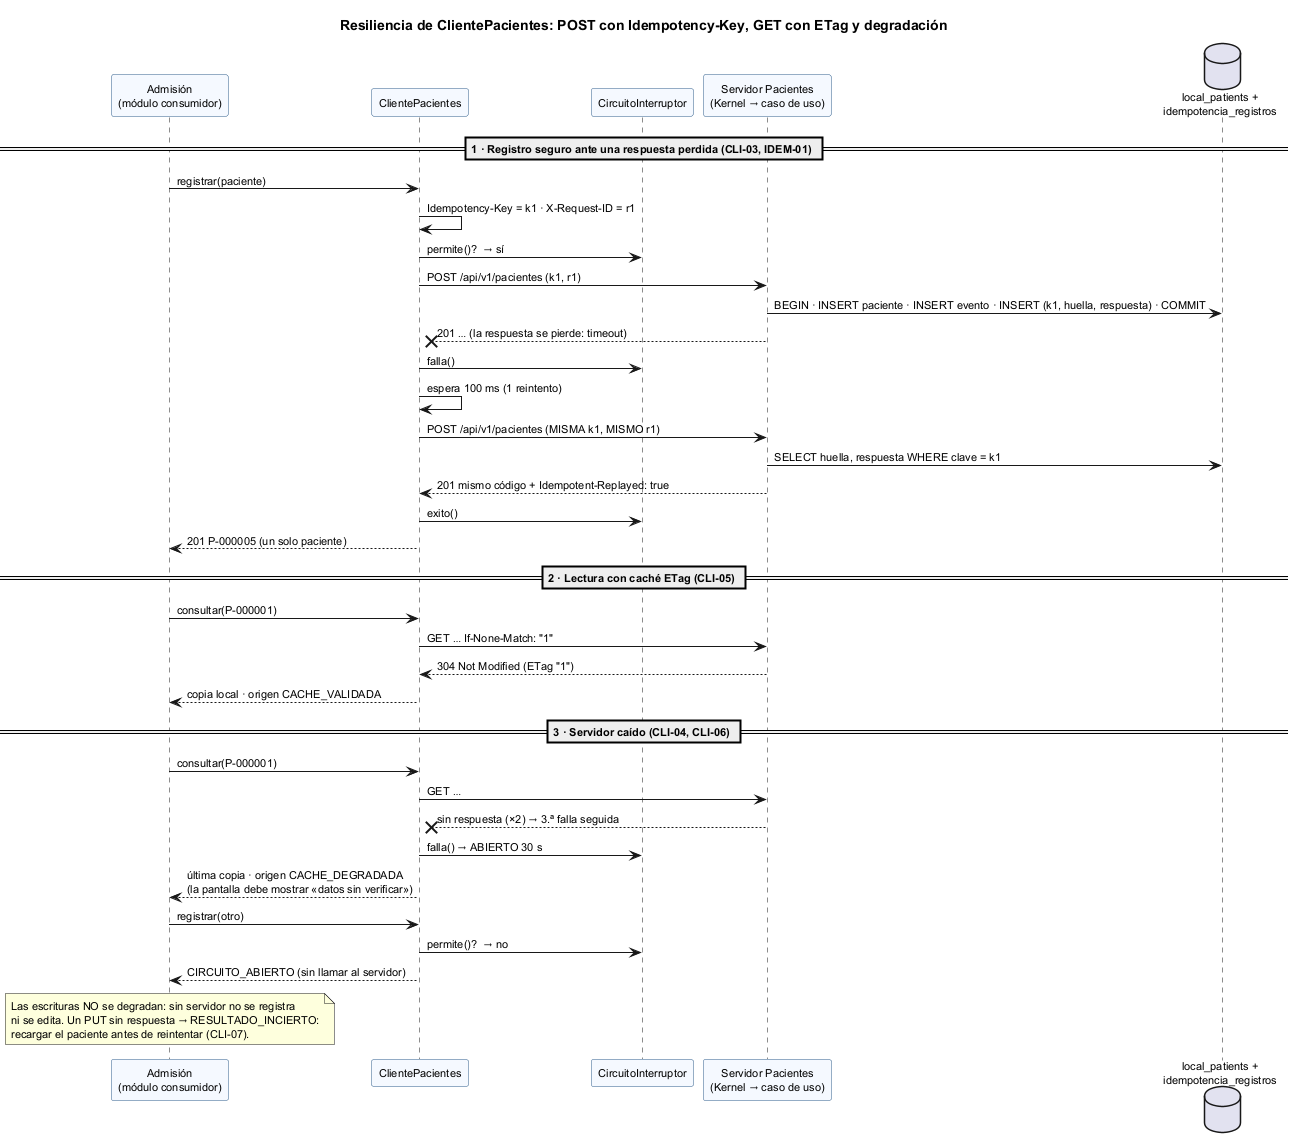

The diagram above was rendered by PlantUML. Its source (embedded in the PNG):
@startuml semana-05-secuencia-resiliencia
title Resiliencia de ClientePacientes: POST con Idempotency-Key, GET con ETag y degradación
skinparam defaultFontSize 11
skinparam sequenceMessageAlign left
skinparam ParticipantBackgroundColor #F5F9FF
skinparam ParticipantBorderColor #2F5D8A

participant "Admisión\n(módulo consumidor)" as M
participant "ClientePacientes" as C
participant "CircuitoInterruptor" as CB
participant "Servidor Pacientes\n(Kernel → caso de uso)" as S
database "local_patients +\nidempotencia_registros" as DB

== 1 · Registro seguro ante una respuesta perdida (CLI-03, IDEM-01) ==
M -> C : registrar(paciente)
C -> C : Idempotency-Key = k1 · X-Request-ID = r1
C -> CB : permite()?  → sí
C -> S : POST /api/v1/pacientes (k1, r1)
S -> DB : BEGIN · INSERT paciente · INSERT evento · INSERT (k1, huella, respuesta) · COMMIT
S --x C : 201 … (la respuesta se pierde: timeout)
C -> CB : falla()
C -> C : espera 100 ms (1 reintento)
C -> S : POST /api/v1/pacientes (MISMA k1, MISMO r1)
S -> DB : SELECT huella, respuesta WHERE clave = k1
S --> C : 201 mismo código + Idempotent-Replayed: true
C -> CB : exito()
C --> M : 201 P-000005 (un solo paciente)

== 2 · Lectura con caché ETag (CLI-05) ==
M -> C : consultar(P-000001)
C -> S : GET … If-None-Match: "1"
S --> C : 304 Not Modified (ETag "1")
C --> M : copia local · origen CACHE_VALIDADA

== 3 · Servidor caído (CLI-04, CLI-06) ==
M -> C : consultar(P-000001)
C -> S : GET …
S --x C : sin respuesta (×2) → 3.ª falla seguida
C -> CB : falla() → ABIERTO 30 s
C --> M : última copia · origen CACHE_DEGRADADA\n(la pantalla debe mostrar «datos sin verificar»)
M -> C : registrar(otro)
C -> CB : permite()?  → no
C --> M : CIRCUITO_ABIERTO (sin llamar al servidor)
note over M
  Las escrituras NO se degradan: sin servidor no se registra
  ni se edita. Un PUT sin respuesta → RESULTADO_INCIERTO:
  recargar el paciente antes de reintentar (CLI-07).
end note
@enduml